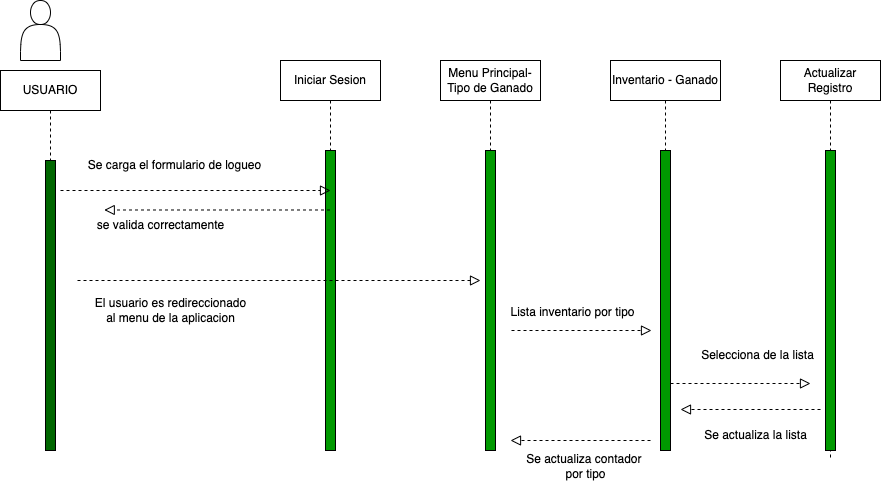

The diagram above was exported from draw.io. Its source (the exported page's mxGraphModel, read from the mxfile embedded in the PNG):
<mxGraphModel dx="749" dy="703" grid="1" gridSize="10" guides="1" tooltips="1" connect="1" arrows="1" fold="1" page="1" pageScale="1" pageWidth="827" pageHeight="1169" math="0" shadow="0">
  <root>
    <mxCell id="0" />
    <mxCell id="1" parent="0" />
    <mxCell id="2" value="" style="shape=actor;whiteSpace=wrap;html=1;" parent="1" vertex="1">
      <mxGeometry x="160" y="110" width="40" height="60" as="geometry" />
    </mxCell>
    <mxCell id="3" value="Iniciar Sesion" style="shape=umlLifeline;perimeter=lifelinePerimeter;whiteSpace=wrap;html=1;container=1;collapsible=0;recursiveResize=0;outlineConnect=0;shadow=0;strokeColor=default;" parent="1" vertex="1">
      <mxGeometry x="420" y="170" width="100" height="390" as="geometry" />
    </mxCell>
    <mxCell id="4" value="" style="html=1;points=[];perimeter=orthogonalPerimeter;fillColor=#009900;shadow=0;strokeColor=default;" parent="3" vertex="1">
      <mxGeometry x="45" y="90" width="10" height="300" as="geometry" />
    </mxCell>
    <mxCell id="5" value="USUARIO" style="shape=umlLifeline;perimeter=lifelinePerimeter;whiteSpace=wrap;html=1;container=1;collapsible=0;recursiveResize=0;outlineConnect=0;shadow=0;strokeColor=default;" parent="1" vertex="1">
      <mxGeometry x="140" y="180" width="100" height="380" as="geometry" />
    </mxCell>
    <mxCell id="6" value="" style="html=1;points=[];perimeter=orthogonalPerimeter;shadow=0;strokeColor=default;fillColor=#006600;" parent="5" vertex="1">
      <mxGeometry x="45" y="90" width="10" height="290" as="geometry" />
    </mxCell>
    <mxCell id="7" value="" style="endArrow=block;startArrow=none;endFill=0;startFill=0;endSize=8;html=1;verticalAlign=bottom;dashed=1;labelBackgroundColor=none;" parent="1" edge="1">
      <mxGeometry width="160" relative="1" as="geometry">
        <mxPoint x="200" y="300" as="sourcePoint" />
        <mxPoint x="470" y="300" as="targetPoint" />
      </mxGeometry>
    </mxCell>
    <mxCell id="8" value="" style="endArrow=block;startArrow=none;endFill=0;startFill=0;endSize=8;html=1;verticalAlign=bottom;dashed=1;labelBackgroundColor=none;entryX=0.125;entryY=-0.017;entryDx=0;entryDy=0;entryPerimeter=0;" parent="1" source="3" target="9" edge="1">
      <mxGeometry width="160" relative="1" as="geometry">
        <mxPoint x="210" y="310" as="sourcePoint" />
        <mxPoint x="250" y="320" as="targetPoint" />
      </mxGeometry>
    </mxCell>
    <mxCell id="9" value="se valida correctamente" style="text;html=1;align=center;verticalAlign=middle;resizable=0;points=[];autosize=1;strokeColor=none;fillColor=none;" parent="1" vertex="1">
      <mxGeometry x="225" y="320" width="150" height="30" as="geometry" />
    </mxCell>
    <mxCell id="10" value="Se carga el formulario de logueo" style="text;html=1;align=center;verticalAlign=middle;resizable=0;points=[];autosize=1;strokeColor=none;fillColor=none;" parent="1" vertex="1">
      <mxGeometry x="214" y="260" width="200" height="30" as="geometry" />
    </mxCell>
    <mxCell id="11" value="Menu Principal- Tipo de Ganado" style="shape=umlLifeline;perimeter=lifelinePerimeter;whiteSpace=wrap;html=1;container=1;collapsible=0;recursiveResize=0;outlineConnect=0;shadow=0;strokeColor=default;" parent="1" vertex="1">
      <mxGeometry x="580" y="170" width="100" height="390" as="geometry" />
    </mxCell>
    <mxCell id="12" value="" style="html=1;points=[];perimeter=orthogonalPerimeter;fillColor=#009900;shadow=0;strokeColor=default;" parent="11" vertex="1">
      <mxGeometry x="45" y="90" width="10" height="300" as="geometry" />
    </mxCell>
    <mxCell id="13" value="" style="endArrow=block;startArrow=none;endFill=0;startFill=0;endSize=8;html=1;verticalAlign=bottom;dashed=1;labelBackgroundColor=none;" parent="1" edge="1">
      <mxGeometry width="160" relative="1" as="geometry">
        <mxPoint x="217" y="390" as="sourcePoint" />
        <mxPoint x="620" y="390" as="targetPoint" />
      </mxGeometry>
    </mxCell>
    <mxCell id="14" value="El usuario es redireccionado &lt;br&gt;al menu de la aplicacion" style="text;html=1;align=center;verticalAlign=middle;resizable=0;points=[];autosize=1;strokeColor=none;fillColor=none;" parent="1" vertex="1">
      <mxGeometry x="225" y="400" width="170" height="40" as="geometry" />
    </mxCell>
    <mxCell id="15" value="Inventario - Ganado" style="shape=umlLifeline;perimeter=lifelinePerimeter;whiteSpace=wrap;html=1;container=1;collapsible=0;recursiveResize=0;outlineConnect=0;shadow=0;strokeColor=default;" parent="1" vertex="1">
      <mxGeometry x="750" y="170" width="110" height="390" as="geometry" />
    </mxCell>
    <mxCell id="16" value="" style="html=1;points=[];perimeter=orthogonalPerimeter;fillColor=#009900;shadow=0;strokeColor=default;" parent="15" vertex="1">
      <mxGeometry x="50" y="90" width="10" height="300" as="geometry" />
    </mxCell>
    <mxCell id="17" value="" style="endArrow=block;startArrow=none;endFill=0;startFill=0;endSize=8;html=1;verticalAlign=bottom;dashed=1;labelBackgroundColor=none;" parent="15" edge="1">
      <mxGeometry width="160" relative="1" as="geometry">
        <mxPoint x="210" y="349" as="sourcePoint" />
        <mxPoint x="70" y="349" as="targetPoint" />
      </mxGeometry>
    </mxCell>
    <mxCell id="18" value="" style="endArrow=block;startArrow=none;endFill=0;startFill=0;endSize=8;html=1;verticalAlign=bottom;dashed=1;labelBackgroundColor=none;" parent="1" edge="1">
      <mxGeometry width="160" relative="1" as="geometry">
        <mxPoint x="650.9999999999998" y="440" as="sourcePoint" />
        <mxPoint x="790.9999999999998" y="440" as="targetPoint" />
      </mxGeometry>
    </mxCell>
    <mxCell id="19" value="Lista inventario por tipo" style="text;html=1;align=center;verticalAlign=middle;resizable=0;points=[];autosize=1;strokeColor=none;fillColor=none;" parent="1" vertex="1">
      <mxGeometry x="637" y="407" width="150" height="30" as="geometry" />
    </mxCell>
    <mxCell id="20" value="Actualizar Registro" style="shape=umlLifeline;perimeter=lifelinePerimeter;whiteSpace=wrap;html=1;container=1;collapsible=0;recursiveResize=0;outlineConnect=0;shadow=0;strokeColor=default;" parent="1" vertex="1">
      <mxGeometry x="920" y="170" width="100" height="400" as="geometry" />
    </mxCell>
    <mxCell id="21" value="" style="html=1;points=[];perimeter=orthogonalPerimeter;fillColor=#009900;shadow=0;strokeColor=default;" parent="20" vertex="1">
      <mxGeometry x="45" y="90" width="10" height="300" as="geometry" />
    </mxCell>
    <mxCell id="22" value="" style="endArrow=block;startArrow=none;endFill=0;startFill=0;endSize=8;html=1;verticalAlign=bottom;dashed=1;labelBackgroundColor=none;" parent="1" edge="1">
      <mxGeometry width="160" relative="1" as="geometry">
        <mxPoint x="810" y="493" as="sourcePoint" />
        <mxPoint x="950" y="493" as="targetPoint" />
      </mxGeometry>
    </mxCell>
    <mxCell id="23" value="Selecciona de la lista" style="text;html=1;align=center;verticalAlign=middle;resizable=0;points=[];autosize=1;strokeColor=none;fillColor=none;" parent="1" vertex="1">
      <mxGeometry x="827" y="450" width="140" height="30" as="geometry" />
    </mxCell>
    <mxCell id="24" value="Se actualiza la lista" style="text;html=1;align=center;verticalAlign=middle;resizable=0;points=[];autosize=1;strokeColor=none;fillColor=none;" parent="1" vertex="1">
      <mxGeometry x="830" y="530" width="130" height="30" as="geometry" />
    </mxCell>
    <mxCell id="27" value="" style="endArrow=block;startArrow=none;endFill=0;startFill=0;endSize=8;html=1;verticalAlign=bottom;dashed=1;labelBackgroundColor=none;" parent="1" edge="1">
      <mxGeometry width="160" relative="1" as="geometry">
        <mxPoint x="790" y="550" as="sourcePoint" />
        <mxPoint x="650" y="550" as="targetPoint" />
      </mxGeometry>
    </mxCell>
    <mxCell id="28" value="Se actualiza contador&amp;nbsp;&lt;br&gt;por tipo" style="text;html=1;align=center;verticalAlign=middle;resizable=0;points=[];autosize=1;strokeColor=none;fillColor=none;" parent="1" vertex="1">
      <mxGeometry x="655" y="556" width="140" height="40" as="geometry" />
    </mxCell>
  </root>
</mxGraphModel>